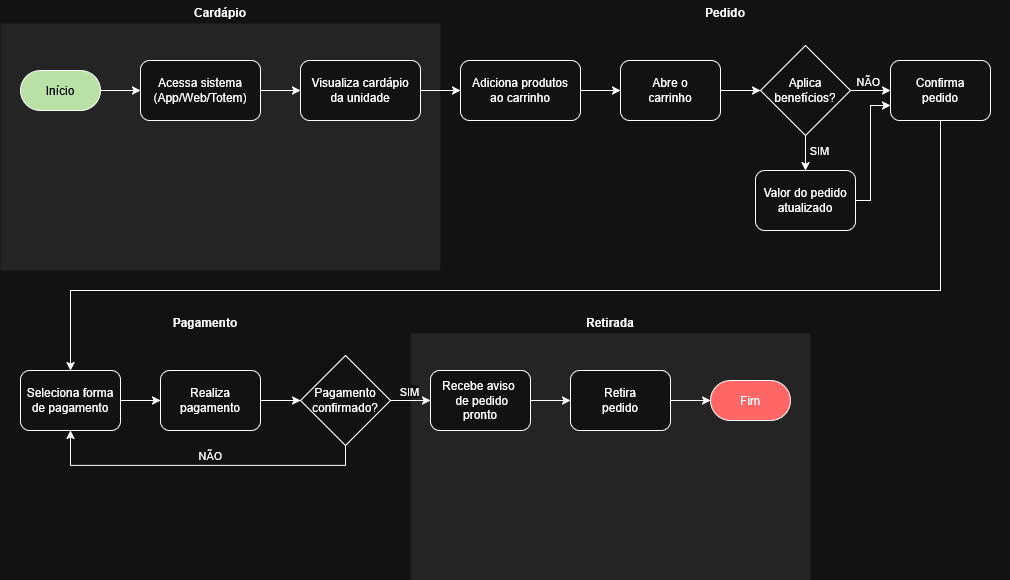

The diagram above was exported from draw.io. Its source (the exported page's mxGraphModel, read from the mxfile embedded in the PNG):
<mxGraphModel dx="1414" dy="799" grid="1" gridSize="10" guides="1" tooltips="1" connect="1" arrows="1" fold="1" page="1" pageScale="1" pageWidth="850" pageHeight="1100" math="0" shadow="0">
  <root>
    <mxCell id="0" />
    <mxCell id="1" parent="0" />
    <mxCell id="yqQI3tMYydXdgL9W0IJu-3" parent="1" style="swimlane;whiteSpace=wrap;html=1;startSize=23;fillColor=default;strokeColor=none;swimlaneFillColor=light-dark(#FFFFFF,#242424);" value="Retirada" vertex="1">
      <mxGeometry height="270" width="400" x="430" y="380" as="geometry" />
    </mxCell>
    <mxCell id="yqQI3tMYydXdgL9W0IJu-33" edge="1" parent="yqQI3tMYydXdgL9W0IJu-3" source="yqQI3tMYydXdgL9W0IJu-29" style="edgeStyle=orthogonalEdgeStyle;rounded=0;orthogonalLoop=1;jettySize=auto;html=1;exitX=1;exitY=0.5;exitDx=0;exitDy=0;entryX=0;entryY=0.5;entryDx=0;entryDy=0;" target="yqQI3tMYydXdgL9W0IJu-32">
      <mxGeometry relative="1" as="geometry" />
    </mxCell>
    <mxCell id="yqQI3tMYydXdgL9W0IJu-29" parent="yqQI3tMYydXdgL9W0IJu-3" style="rounded=1;whiteSpace=wrap;html=1;" value="&lt;div&gt;Recebe&amp;nbsp;aviso&amp;nbsp;&lt;/div&gt;&lt;div&gt;&amp;nbsp;de pedido&lt;/div&gt;&lt;div&gt;pronto&lt;/div&gt;" vertex="1">
      <mxGeometry height="60" width="100" x="20" y="60" as="geometry" />
    </mxCell>
    <mxCell id="yqQI3tMYydXdgL9W0IJu-35" edge="1" parent="yqQI3tMYydXdgL9W0IJu-3" source="yqQI3tMYydXdgL9W0IJu-32" style="edgeStyle=orthogonalEdgeStyle;rounded=0;orthogonalLoop=1;jettySize=auto;html=1;exitX=1;exitY=0.5;exitDx=0;exitDy=0;entryX=0;entryY=0.5;entryDx=0;entryDy=0;" target="yqQI3tMYydXdgL9W0IJu-34">
      <mxGeometry relative="1" as="geometry" />
    </mxCell>
    <mxCell id="yqQI3tMYydXdgL9W0IJu-32" parent="yqQI3tMYydXdgL9W0IJu-3" style="rounded=1;whiteSpace=wrap;html=1;" value="&lt;div&gt;Retira&lt;/div&gt;&lt;div&gt;pedido&lt;/div&gt;" vertex="1">
      <mxGeometry height="60" width="100" x="160" y="60" as="geometry" />
    </mxCell>
    <mxCell id="yqQI3tMYydXdgL9W0IJu-34" parent="yqQI3tMYydXdgL9W0IJu-3" style="rounded=1;whiteSpace=wrap;html=1;perimeterSpacing=0;arcSize=50;fillColor=light-dark(#FFFFFF,#FF6666);" value="Fim" vertex="1">
      <mxGeometry height="40" width="80" x="300" y="70" as="geometry" />
    </mxCell>
    <mxCell id="wemjliBwBx81FOV79MjR-15" parent="1" style="swimlane;whiteSpace=wrap;html=1;strokeColor=none;gradientColor=none;fillColor=default;swimlaneLine=1;glass=0;swimlaneFillColor=light-dark(#FFFFFF,#242424);" value="Cardápio" vertex="1">
      <mxGeometry height="270" width="440" x="20" y="70" as="geometry" />
    </mxCell>
    <mxCell id="wemjliBwBx81FOV79MjR-16" parent="1" style="swimlane;whiteSpace=wrap;html=1;startSize=23;strokeColor=none;swimlaneFillColor=default;" value="Pedido" vertex="1">
      <mxGeometry height="270" width="570" x="460" y="70" as="geometry" />
    </mxCell>
    <mxCell id="wemjliBwBx81FOV79MjR-8" parent="wemjliBwBx81FOV79MjR-16" style="rounded=1;whiteSpace=wrap;html=1;perimeterSpacing=0;arcSize=50;fillColor=light-dark(#FFFFFF,#B9E0A5);fontColor=light-dark(#000000,#000000);" value="Início" vertex="1">
      <mxGeometry height="40" width="80" x="-420" y="70" as="geometry" />
    </mxCell>
    <mxCell id="wemjliBwBx81FOV79MjR-9" parent="wemjliBwBx81FOV79MjR-16" style="rounded=1;whiteSpace=wrap;html=1;" value="&lt;div&gt;Acessa sistema&lt;/div&gt;&lt;div&gt;(App/Web/Totem)&lt;/div&gt;" vertex="1">
      <mxGeometry height="60" width="120" x="-300" y="60" as="geometry" />
    </mxCell>
    <mxCell id="yqQI3tMYydXdgL9W0IJu-39" edge="1" parent="wemjliBwBx81FOV79MjR-16" source="wemjliBwBx81FOV79MjR-10" style="edgeStyle=orthogonalEdgeStyle;rounded=0;orthogonalLoop=1;jettySize=auto;html=1;exitX=1;exitY=0.5;exitDx=0;exitDy=0;entryX=0;entryY=0.5;entryDx=0;entryDy=0;" target="wemjliBwBx81FOV79MjR-11">
      <mxGeometry relative="1" as="geometry" />
    </mxCell>
    <mxCell id="wemjliBwBx81FOV79MjR-10" parent="wemjliBwBx81FOV79MjR-16" style="rounded=1;whiteSpace=wrap;html=1;" value="&lt;div&gt;Visualiza cardápio&lt;/div&gt;&lt;div&gt;da unidade&lt;/div&gt;" vertex="1">
      <mxGeometry height="60" width="120" x="-140" y="60" as="geometry" />
    </mxCell>
    <mxCell id="wemjliBwBx81FOV79MjR-11" parent="wemjliBwBx81FOV79MjR-16" style="rounded=1;whiteSpace=wrap;html=1;" value="&lt;div&gt;Adiciona produtos&lt;/div&gt;&lt;div&gt;ao carrinho&lt;/div&gt;" vertex="1">
      <mxGeometry height="60" width="120" x="20" y="60" as="geometry" />
    </mxCell>
    <mxCell id="yqQI3tMYydXdgL9W0IJu-5" parent="wemjliBwBx81FOV79MjR-16" style="rounded=1;whiteSpace=wrap;html=1;" value="&lt;div&gt;Abre o&lt;/div&gt;&lt;div&gt;carrinho&lt;/div&gt;" vertex="1">
      <mxGeometry height="60" width="100" x="180" y="60" as="geometry" />
    </mxCell>
    <mxCell id="yqQI3tMYydXdgL9W0IJu-11" edge="1" parent="wemjliBwBx81FOV79MjR-16" source="yqQI3tMYydXdgL9W0IJu-8" style="edgeStyle=orthogonalEdgeStyle;rounded=0;orthogonalLoop=1;jettySize=auto;html=1;exitX=0.5;exitY=1;exitDx=0;exitDy=0;entryX=0.5;entryY=0;entryDx=0;entryDy=0;" target="yqQI3tMYydXdgL9W0IJu-10">
      <mxGeometry relative="1" as="geometry" />
    </mxCell>
    <mxCell id="yqQI3tMYydXdgL9W0IJu-15" connectable="0" parent="yqQI3tMYydXdgL9W0IJu-11" style="edgeLabel;html=1;align=center;verticalAlign=middle;resizable=0;points=[];" value="SIM" vertex="1">
      <mxGeometry relative="1" x="0.0065" as="geometry">
        <mxPoint x="13" y="-4" as="offset" />
      </mxGeometry>
    </mxCell>
    <mxCell id="yqQI3tMYydXdgL9W0IJu-13" edge="1" parent="wemjliBwBx81FOV79MjR-16" source="yqQI3tMYydXdgL9W0IJu-8" style="edgeStyle=orthogonalEdgeStyle;rounded=0;orthogonalLoop=1;jettySize=auto;html=1;exitX=1;exitY=0.5;exitDx=0;exitDy=0;entryX=0;entryY=0.5;entryDx=0;entryDy=0;" target="yqQI3tMYydXdgL9W0IJu-12">
      <mxGeometry relative="1" as="geometry" />
    </mxCell>
    <mxCell id="yqQI3tMYydXdgL9W0IJu-16" connectable="0" parent="yqQI3tMYydXdgL9W0IJu-13" style="edgeLabel;html=1;align=center;verticalAlign=middle;resizable=0;points=[];" value="NÃO" vertex="1">
      <mxGeometry relative="1" x="-0.0081" y="1" as="geometry">
        <mxPoint x="-3" y="-9" as="offset" />
      </mxGeometry>
    </mxCell>
    <mxCell id="yqQI3tMYydXdgL9W0IJu-8" parent="wemjliBwBx81FOV79MjR-16" style="rhombus;whiteSpace=wrap;html=1;" value="&lt;div&gt;Aplica&lt;/div&gt;&lt;div&gt;benefícios?&lt;/div&gt;" vertex="1">
      <mxGeometry height="90" width="90" x="320" y="45" as="geometry" />
    </mxCell>
    <mxCell id="wemjliBwBx81FOV79MjR-12" edge="1" parent="wemjliBwBx81FOV79MjR-16" source="wemjliBwBx81FOV79MjR-8" style="edgeStyle=orthogonalEdgeStyle;rounded=0;orthogonalLoop=1;jettySize=auto;html=1;exitX=1;exitY=0.5;exitDx=0;exitDy=0;entryX=0;entryY=0.5;entryDx=0;entryDy=0;" target="wemjliBwBx81FOV79MjR-9">
      <mxGeometry relative="1" as="geometry" />
    </mxCell>
    <mxCell id="wemjliBwBx81FOV79MjR-13" edge="1" parent="wemjliBwBx81FOV79MjR-16" source="wemjliBwBx81FOV79MjR-9" style="edgeStyle=orthogonalEdgeStyle;rounded=0;orthogonalLoop=1;jettySize=auto;html=1;exitX=1;exitY=0.5;exitDx=0;exitDy=0;entryX=0;entryY=0.5;entryDx=0;entryDy=0;" target="wemjliBwBx81FOV79MjR-10">
      <mxGeometry relative="1" as="geometry" />
    </mxCell>
    <mxCell id="yqQI3tMYydXdgL9W0IJu-6" edge="1" parent="wemjliBwBx81FOV79MjR-16" source="wemjliBwBx81FOV79MjR-11" style="edgeStyle=orthogonalEdgeStyle;rounded=0;orthogonalLoop=1;jettySize=auto;html=1;exitX=1;exitY=0.5;exitDx=0;exitDy=0;entryX=0;entryY=0.5;entryDx=0;entryDy=0;" target="yqQI3tMYydXdgL9W0IJu-5">
      <mxGeometry relative="1" as="geometry" />
    </mxCell>
    <mxCell id="yqQI3tMYydXdgL9W0IJu-9" edge="1" parent="wemjliBwBx81FOV79MjR-16" source="yqQI3tMYydXdgL9W0IJu-5" style="edgeStyle=orthogonalEdgeStyle;rounded=0;orthogonalLoop=1;jettySize=auto;html=1;exitX=1;exitY=0.5;exitDx=0;exitDy=0;entryX=0;entryY=0.5;entryDx=0;entryDy=0;" target="yqQI3tMYydXdgL9W0IJu-8">
      <mxGeometry relative="1" as="geometry" />
    </mxCell>
    <mxCell id="yqQI3tMYydXdgL9W0IJu-14" edge="1" parent="wemjliBwBx81FOV79MjR-16" source="yqQI3tMYydXdgL9W0IJu-10" style="rounded=0;orthogonalLoop=1;jettySize=auto;html=1;exitX=1;exitY=0.5;exitDx=0;exitDy=0;entryX=0;entryY=0.75;entryDx=0;entryDy=0;" target="yqQI3tMYydXdgL9W0IJu-12">
      <mxGeometry relative="1" as="geometry">
        <Array as="points">
          <mxPoint x="430" y="200" />
          <mxPoint x="430" y="105" />
        </Array>
      </mxGeometry>
    </mxCell>
    <mxCell id="yqQI3tMYydXdgL9W0IJu-10" parent="wemjliBwBx81FOV79MjR-16" style="rounded=1;whiteSpace=wrap;html=1;" value="&lt;div&gt;Valor do pedido&lt;/div&gt;&lt;div&gt;atualizado&lt;/div&gt;" vertex="1">
      <mxGeometry height="60" width="100" x="315" y="170" as="geometry" />
    </mxCell>
    <mxCell id="yqQI3tMYydXdgL9W0IJu-12" parent="wemjliBwBx81FOV79MjR-16" style="rounded=1;whiteSpace=wrap;html=1;" value="&lt;div&gt;Confirma&lt;/div&gt;&lt;div&gt;pedido&lt;/div&gt;" vertex="1">
      <mxGeometry height="60" width="100" x="450" y="60" as="geometry" />
    </mxCell>
    <mxCell id="yqQI3tMYydXdgL9W0IJu-1" parent="1" style="swimlane;whiteSpace=wrap;html=1;startSize=23;strokeColor=none;swimlaneFillColor=default;" value="Pagamento" vertex="1">
      <mxGeometry height="270" width="410" x="20" y="380" as="geometry" />
    </mxCell>
    <mxCell id="yqQI3tMYydXdgL9W0IJu-20" edge="1" parent="yqQI3tMYydXdgL9W0IJu-1" source="yqQI3tMYydXdgL9W0IJu-17" style="edgeStyle=orthogonalEdgeStyle;rounded=0;orthogonalLoop=1;jettySize=auto;html=1;exitX=1;exitY=0.5;exitDx=0;exitDy=0;entryX=0;entryY=0.5;entryDx=0;entryDy=0;" target="yqQI3tMYydXdgL9W0IJu-18">
      <mxGeometry relative="1" as="geometry" />
    </mxCell>
    <mxCell id="yqQI3tMYydXdgL9W0IJu-17" parent="yqQI3tMYydXdgL9W0IJu-1" style="rounded=1;whiteSpace=wrap;html=1;" value="&lt;div&gt;Seleciona forma&lt;/div&gt;&lt;div&gt;de pagamento&lt;/div&gt;" vertex="1">
      <mxGeometry height="60" width="100" x="20" y="60" as="geometry" />
    </mxCell>
    <mxCell id="yqQI3tMYydXdgL9W0IJu-21" edge="1" parent="yqQI3tMYydXdgL9W0IJu-1" source="yqQI3tMYydXdgL9W0IJu-18" style="edgeStyle=orthogonalEdgeStyle;rounded=0;orthogonalLoop=1;jettySize=auto;html=1;exitX=1;exitY=0.5;exitDx=0;exitDy=0;entryX=0;entryY=0.5;entryDx=0;entryDy=0;" target="yqQI3tMYydXdgL9W0IJu-19">
      <mxGeometry relative="1" as="geometry" />
    </mxCell>
    <mxCell id="yqQI3tMYydXdgL9W0IJu-18" parent="yqQI3tMYydXdgL9W0IJu-1" style="rounded=1;whiteSpace=wrap;html=1;" value="&lt;div&gt;Realiza&lt;/div&gt;&lt;div&gt;pagamento&lt;/div&gt;" vertex="1">
      <mxGeometry height="60" width="100" x="160" y="60" as="geometry" />
    </mxCell>
    <mxCell id="yqQI3tMYydXdgL9W0IJu-23" edge="1" parent="yqQI3tMYydXdgL9W0IJu-1" source="yqQI3tMYydXdgL9W0IJu-19" style="edgeStyle=orthogonalEdgeStyle;rounded=0;orthogonalLoop=1;jettySize=auto;html=1;exitX=0.5;exitY=1;exitDx=0;exitDy=0;entryX=0.5;entryY=1;entryDx=0;entryDy=0;" target="yqQI3tMYydXdgL9W0IJu-17">
      <mxGeometry relative="1" as="geometry" />
    </mxCell>
    <mxCell id="yqQI3tMYydXdgL9W0IJu-24" connectable="0" parent="yqQI3tMYydXdgL9W0IJu-23" style="edgeLabel;html=1;align=center;verticalAlign=middle;resizable=0;points=[];" value="NÃO" vertex="1">
      <mxGeometry relative="1" x="-0.0532" y="-2" as="geometry">
        <mxPoint y="-9" as="offset" />
      </mxGeometry>
    </mxCell>
    <mxCell id="yqQI3tMYydXdgL9W0IJu-27" edge="1" parent="yqQI3tMYydXdgL9W0IJu-1" source="yqQI3tMYydXdgL9W0IJu-19" style="edgeStyle=orthogonalEdgeStyle;rounded=0;orthogonalLoop=1;jettySize=auto;html=1;exitX=1;exitY=0.5;exitDx=0;exitDy=0;entryX=0;entryY=0.5;entryDx=0;entryDy=0;">
      <mxGeometry relative="1" as="geometry">
        <mxPoint x="430" y="90" as="targetPoint" />
      </mxGeometry>
    </mxCell>
    <mxCell id="yqQI3tMYydXdgL9W0IJu-28" connectable="0" parent="yqQI3tMYydXdgL9W0IJu-27" style="edgeLabel;html=1;align=center;verticalAlign=middle;resizable=0;points=[];" value="SIM" vertex="1">
      <mxGeometry relative="1" x="-0.0149" as="geometry">
        <mxPoint x="-2" y="-10" as="offset" />
      </mxGeometry>
    </mxCell>
    <mxCell id="yqQI3tMYydXdgL9W0IJu-19" parent="yqQI3tMYydXdgL9W0IJu-1" style="rhombus;whiteSpace=wrap;html=1;" value="&lt;div&gt;Pagamento&lt;/div&gt;&lt;div&gt;confirmado?&lt;/div&gt;" vertex="1">
      <mxGeometry height="90" width="90" x="300" y="45" as="geometry" />
    </mxCell>
    <mxCell id="yqQI3tMYydXdgL9W0IJu-37" edge="1" parent="1" source="yqQI3tMYydXdgL9W0IJu-12" style="rounded=0;orthogonalLoop=1;jettySize=auto;html=1;exitX=0.5;exitY=1;exitDx=0;exitDy=0;entryX=0.5;entryY=0;entryDx=0;entryDy=0;" target="yqQI3tMYydXdgL9W0IJu-17">
      <mxGeometry relative="1" as="geometry">
        <Array as="points">
          <mxPoint x="960" y="360" />
          <mxPoint x="90" y="360" />
        </Array>
      </mxGeometry>
    </mxCell>
  </root>
</mxGraphModel>